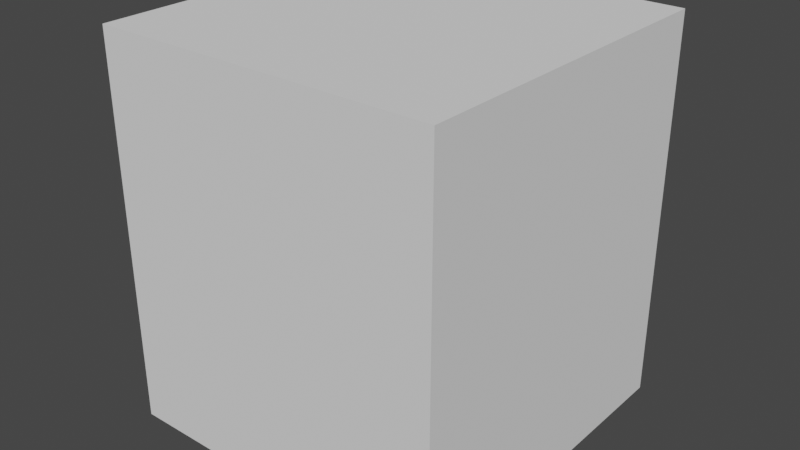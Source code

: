 # Source: neov2_base_outline.blend  (saved by Blender 4.0.36; exported with 4.5.12 LTS)
import bpy
from mathutils import Matrix  # noqa: F401  (used for matrix-valued properties, if any)

bpy.ops.wm.read_factory_settings(use_empty=True)
scene = bpy.context.scene
scene.name = 'Scene'

# ---- collections
col_build = bpy.data.collections.new('Build'); scene.collection.children.link(col_build)
col_environment = bpy.data.collections.new('Environment'); scene.collection.children.link(col_environment)

# ---- world
world_world = bpy.data.worlds.new('World'); scene.world = world_world
world_world.use_nodes = True; world_world.node_tree.nodes.clear()
_N = world_world.node_tree.nodes; _L = world_world.node_tree.links
n0 = _N.new('ShaderNodeOutputWorld'); n0.name = 'World Output'; n0.location = (300, 300)
n1 = _N.new('ShaderNodeBackground'); n1.name = 'Background'; n1.location = (10, 300)
n1.inputs[0].default_value = (0.05088, 0.05088, 0.05088, 1.0)
_L.new(n1.outputs[0], n0.inputs[0])
n0.is_active_output = True
world_world.color = (0.05088, 0.05088, 0.05088)
world_world.use_sun_shadow = False
world_world.sun_shadow_jitter_overblur = 0.0

# ---- meshes
me_cube_001 = bpy.data.meshes.new('Cube.001')
me_cube_001.from_pydata([(-0.11, -0.11, 0.0), (-0.11, -0.11, 0.25), (-0.11, 0.11, 0.0), (-0.11, 0.11, 0.25), (0.11, -0.11, 0.0), (0.11, -0.11, 0.25), (0.11, 0.11, 0.0), (0.11, 0.11, 0.25)], [], [(0, 1, 3, 2), (2, 3, 7, 6), (6, 7, 5, 4), (4, 5, 1, 0), (2, 6, 4, 0), (7, 3, 1, 5)])
_uv = me_cube_001.uv_layers.new(name='UVMap')
_uv.uv.foreach_set('vector', [0.375, 0.0, 0.625, 0.0, 0.625, 0.25, 0.375, 0.25, 0.375, 0.25, 0.625, 0.25, 0.625, 0.5, 0.375, 0.5, 0.375, 0.5, 0.625, 0.5, 0.625, 0.75, 0.375, 0.75, 0.375, 0.75, 0.625, 0.75, 0.625, 1.0, 0.375, 1.0, 0.125, 0.5, 0.375, 0.5, 0.375, 0.75, 0.125, 0.75, 0.625, 0.5, 0.875, 0.5, 0.875, 0.75, 0.625, 0.75])
me_cube_001.update()

# ---- objects
ob_ender_v2_neo = bpy.data.objects.new('Ender V2 NEO', me_cube_001)

# ---- transforms, parenting, visibility, modifiers, constraints
ob_ender_v2_neo.location = (0.0, 0.0, 0.0)
ob_ender_v2_neo.display_type = 'WIRE'
ob_ender_v2_neo.show_wire = True
ob_ender_v2_neo.display.show_shadows = False

# ---- collection membership
col_environment.objects.link(ob_ender_v2_neo)

# ---- scene / render settings (as saved in the file)
scene.frame_start = 1; scene.frame_end = 250; scene.frame_set(1)
scene.render.engine = 'BLENDER_EEVEE_NEXT'
scene.cycles.sampling_pattern = 'TABULATED_SOBOL'
scene.cycles.use_light_tree = False
scene.view_settings.view_transform = 'Filmic'
bpy.context.view_layer.update()

# ---- added for rendering (the .blend has no active camera and no usable light): camera, sun
cam_auto = bpy.data.cameras.new('AutoCamera')
cam_auto.lens = 50.0
cam_auto.sensor_width = 36.0
cam_auto.clip_end = 1000.0
ob_auto_camera = bpy.data.objects.new('AutoCamera', cam_auto)
scene.collection.objects.link(ob_auto_camera)
ob_auto_camera.location = (0.369279, -0.443135, 0.420424)
ob_auto_camera.rotation_euler = (1.09748, -7.21219e-08, 0.694738)
scene.camera = ob_auto_camera
light_auto_sun = bpy.data.lights.new('AutoSun', 'SUN')
light_auto_sun.energy = 3.0
light_auto_sun.angle = 0.0523599
ob_auto_sun = bpy.data.objects.new('AutoSun', light_auto_sun)
scene.collection.objects.link(ob_auto_sun)
ob_auto_sun.rotation_euler = (0.872665, 0.174533, 0.523599)
bpy.context.view_layer.update()
